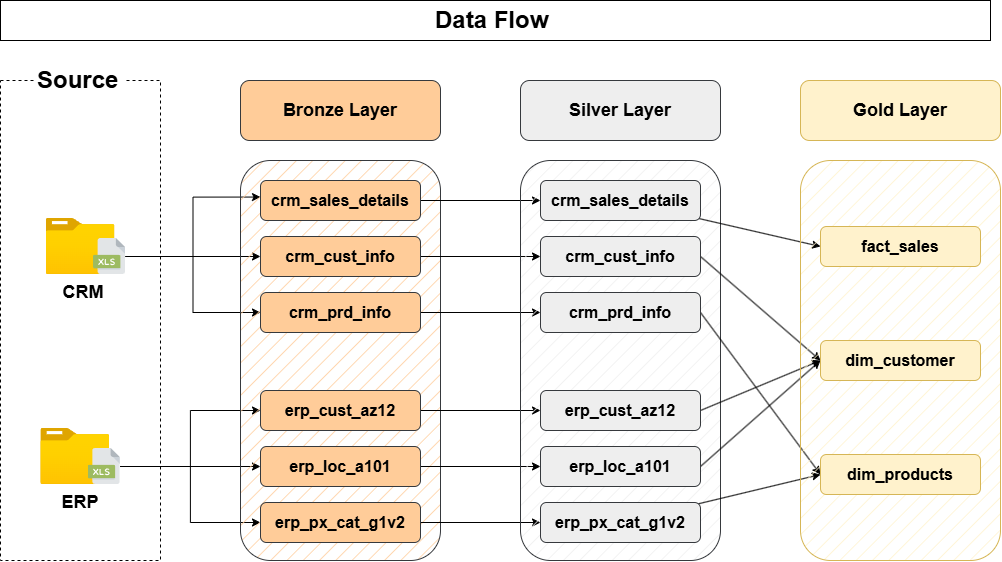

The diagram above was exported from draw.io. Its source (the exported page's mxGraphModel, read from the mxfile embedded in the PNG):
<mxGraphModel dx="1797" dy="1084" grid="1" gridSize="10" guides="1" tooltips="1" connect="1" arrows="1" fold="1" page="0" pageScale="1" pageWidth="1169" pageHeight="827" math="0" shadow="0">
  <root>
    <mxCell id="0" />
    <mxCell id="1" parent="0" />
    <mxCell id="PE1JxfmdbIuZbIEktCwP-2" parent="1" style="text;html=1;whiteSpace=wrap;strokeColor=default;fillColor=none;align=center;verticalAlign=middle;rounded=0;" value="&lt;font style=&quot;font-size: 24px;&quot;&gt;&lt;b&gt;Data Flow&amp;nbsp;&lt;/b&gt;&lt;/font&gt;" vertex="1">
      <mxGeometry height="40" width="990" x="-280" y="-40" as="geometry" />
    </mxCell>
    <mxCell id="PE1JxfmdbIuZbIEktCwP-3" parent="1" style="rounded=0;whiteSpace=wrap;html=1;fillColor=none;dashed=1;" value="" vertex="1">
      <mxGeometry height="480" width="160" x="-280" y="40" as="geometry" />
    </mxCell>
    <mxCell id="PE1JxfmdbIuZbIEktCwP-4" parent="1" style="text;html=1;whiteSpace=wrap;strokeColor=none;fillColor=default;align=left;verticalAlign=middle;rounded=0;" value="&lt;font style=&quot;font-size: 24px;&quot;&gt;&lt;b&gt;Source&lt;/b&gt;&lt;/font&gt;" vertex="1">
      <mxGeometry height="40" width="90" x="-245" y="20" as="geometry" />
    </mxCell>
    <mxCell id="PE1JxfmdbIuZbIEktCwP-5" parent="1" style="image;aspect=fixed;html=1;align=center;fontSize=12;image=img/lib/azure2/general/Folder_Blank.svg;points=[[0.5,0.083,0],[0.5,1,0],[0.003,0.5,0],[0.998,0.554,0],[0.99,0.114,0],[0.987,0.996,0],[0.013,0.996,0],[0.013,0.004,0]];" value="" vertex="1">
      <mxGeometry height="56.00000000000001" width="69" x="-234.5" y="178" as="geometry" />
    </mxCell>
    <mxCell id="PE1JxfmdbIuZbIEktCwP-6" parent="1" style="image;aspect=fixed;html=1;align=center;fontSize=12;image=img/lib/azure2/general/Folder_Blank.svg;points=[[0.5,0.083,0],[0.5,1,0],[0.003,0.5,0],[0.998,0.554,0],[0.99,0.114,0],[0.987,0.996,0],[0.013,0.996,0],[0.013,0.004,0]];" value="" vertex="1">
      <mxGeometry height="56.00000000000001" width="69" x="-239.75" y="388" as="geometry" />
    </mxCell>
    <mxCell id="PE1JxfmdbIuZbIEktCwP-26" edge="1" parent="1" source="PE1JxfmdbIuZbIEktCwP-7" style="edgeStyle=orthogonalEdgeStyle;rounded=0;orthogonalLoop=1;jettySize=auto;html=1;" target="PE1JxfmdbIuZbIEktCwP-15">
      <mxGeometry relative="1" as="geometry" />
    </mxCell>
    <mxCell id="PE1JxfmdbIuZbIEktCwP-27" edge="1" parent="1" source="PE1JxfmdbIuZbIEktCwP-7" style="edgeStyle=orthogonalEdgeStyle;rounded=0;orthogonalLoop=1;jettySize=auto;html=1;entryX=0.007;entryY=0.415;entryDx=0;entryDy=0;" target="PE1JxfmdbIuZbIEktCwP-14">
      <mxGeometry relative="1" as="geometry" />
    </mxCell>
    <mxCell id="PE1JxfmdbIuZbIEktCwP-28" edge="1" parent="1" source="PE1JxfmdbIuZbIEktCwP-7" style="edgeStyle=orthogonalEdgeStyle;rounded=0;orthogonalLoop=1;jettySize=auto;html=1;entryX=0;entryY=0.5;entryDx=0;entryDy=0;" target="PE1JxfmdbIuZbIEktCwP-16">
      <mxGeometry relative="1" as="geometry" />
    </mxCell>
    <mxCell id="PE1JxfmdbIuZbIEktCwP-7" parent="1" style="shape=image;html=1;verticalAlign=top;verticalLabelPosition=bottom;labelBackgroundColor=#ffffff;imageAspect=0;aspect=fixed;image=https://icons.diagrams.net/assets/files/1/Excel-16.svg" value="" vertex="1">
      <mxGeometry height="36" width="32" x="-187" y="198" as="geometry" />
    </mxCell>
    <mxCell id="PE1JxfmdbIuZbIEktCwP-31" edge="1" parent="1" source="PE1JxfmdbIuZbIEktCwP-8" style="edgeStyle=orthogonalEdgeStyle;rounded=0;orthogonalLoop=1;jettySize=auto;html=1;" target="PE1JxfmdbIuZbIEktCwP-18">
      <mxGeometry relative="1" as="geometry" />
    </mxCell>
    <mxCell id="PE1JxfmdbIuZbIEktCwP-32" edge="1" parent="1" source="PE1JxfmdbIuZbIEktCwP-8" style="edgeStyle=orthogonalEdgeStyle;rounded=0;orthogonalLoop=1;jettySize=auto;html=1;entryX=0;entryY=0.5;entryDx=0;entryDy=0;" target="PE1JxfmdbIuZbIEktCwP-19">
      <mxGeometry relative="1" as="geometry" />
    </mxCell>
    <mxCell id="PE1JxfmdbIuZbIEktCwP-33" edge="1" parent="1" source="PE1JxfmdbIuZbIEktCwP-8" style="edgeStyle=orthogonalEdgeStyle;rounded=0;orthogonalLoop=1;jettySize=auto;html=1;entryX=0;entryY=0.5;entryDx=0;entryDy=0;" target="PE1JxfmdbIuZbIEktCwP-17">
      <mxGeometry relative="1" as="geometry" />
    </mxCell>
    <mxCell id="PE1JxfmdbIuZbIEktCwP-8" parent="1" style="shape=image;html=1;verticalAlign=top;verticalLabelPosition=bottom;labelBackgroundColor=#ffffff;imageAspect=0;aspect=fixed;image=https://icons.diagrams.net/assets/files/1/Excel-16.svg" value="" vertex="1">
      <mxGeometry height="36" width="32" x="-192.25" y="408" as="geometry" />
    </mxCell>
    <mxCell id="PE1JxfmdbIuZbIEktCwP-10" parent="1" style="rounded=1;whiteSpace=wrap;html=1;roundedPerimeter=1;fillColor=#ffcc99;strokeColor=#36393d;" value="&lt;font style=&quot;font-size: 18px;&quot;&gt;&lt;b&gt;Bronze Layer&lt;/b&gt;&lt;/font&gt;" vertex="1">
      <mxGeometry height="60" width="200" x="-40" y="40" as="geometry" />
    </mxCell>
    <mxCell id="PE1JxfmdbIuZbIEktCwP-11" parent="1" style="rounded=1;whiteSpace=wrap;html=1;roundedPerimeter=1;fillColor=#ffcc99;fillStyle=hatch;strokeColor=#36393d;" value="" vertex="1">
      <mxGeometry height="400" width="200" x="-40" y="120" as="geometry" />
    </mxCell>
    <mxCell id="PE1JxfmdbIuZbIEktCwP-50" edge="1" parent="1" source="PE1JxfmdbIuZbIEktCwP-14" style="edgeStyle=orthogonalEdgeStyle;rounded=0;orthogonalLoop=1;jettySize=auto;html=1;" target="PE1JxfmdbIuZbIEktCwP-36">
      <mxGeometry relative="1" as="geometry" />
    </mxCell>
    <mxCell id="PE1JxfmdbIuZbIEktCwP-14" parent="1" style="rounded=1;whiteSpace=wrap;html=1;roundedPerimeter=1;fillColor=#ffcc99;strokeColor=#36393d;" value="&lt;font style=&quot;font-size: 16px;&quot;&gt;&lt;b style=&quot;&quot;&gt;crm_sales_details&lt;/b&gt;&lt;/font&gt;" vertex="1">
      <mxGeometry height="40" width="160" x="-20" y="140" as="geometry" />
    </mxCell>
    <mxCell id="PE1JxfmdbIuZbIEktCwP-51" edge="1" parent="1" source="PE1JxfmdbIuZbIEktCwP-15" style="edgeStyle=orthogonalEdgeStyle;rounded=0;orthogonalLoop=1;jettySize=auto;html=1;" target="PE1JxfmdbIuZbIEktCwP-37">
      <mxGeometry relative="1" as="geometry" />
    </mxCell>
    <mxCell id="PE1JxfmdbIuZbIEktCwP-15" parent="1" style="rounded=1;whiteSpace=wrap;html=1;roundedPerimeter=1;fillColor=#ffcc99;strokeColor=#36393d;" value="&lt;font style=&quot;font-size: 16px;&quot;&gt;&lt;b style=&quot;&quot;&gt;crm_cust_info&lt;/b&gt;&lt;/font&gt;" vertex="1">
      <mxGeometry height="40" width="160" x="-20" y="196" as="geometry" />
    </mxCell>
    <mxCell id="PE1JxfmdbIuZbIEktCwP-52" edge="1" parent="1" source="PE1JxfmdbIuZbIEktCwP-16" style="edgeStyle=orthogonalEdgeStyle;rounded=0;orthogonalLoop=1;jettySize=auto;html=1;" target="PE1JxfmdbIuZbIEktCwP-38">
      <mxGeometry relative="1" as="geometry" />
    </mxCell>
    <mxCell id="PE1JxfmdbIuZbIEktCwP-16" parent="1" style="rounded=1;whiteSpace=wrap;html=1;roundedPerimeter=1;fillColor=#ffcc99;strokeColor=#36393d;" value="&lt;font style=&quot;font-size: 16px;&quot;&gt;&lt;b style=&quot;&quot;&gt;crm_prd_info&lt;/b&gt;&lt;/font&gt;" vertex="1">
      <mxGeometry height="40" width="160" x="-20" y="252" as="geometry" />
    </mxCell>
    <mxCell id="PE1JxfmdbIuZbIEktCwP-55" edge="1" parent="1" source="PE1JxfmdbIuZbIEktCwP-17" style="edgeStyle=orthogonalEdgeStyle;rounded=0;orthogonalLoop=1;jettySize=auto;html=1;" target="PE1JxfmdbIuZbIEktCwP-39">
      <mxGeometry relative="1" as="geometry" />
    </mxCell>
    <mxCell id="PE1JxfmdbIuZbIEktCwP-17" parent="1" style="rounded=1;whiteSpace=wrap;html=1;roundedPerimeter=1;fillColor=#ffcc99;strokeColor=#36393d;" value="&lt;b style=&quot;font-size: 16px;&quot;&gt;erp_px_cat_g1v2&lt;/b&gt;" vertex="1">
      <mxGeometry height="40" width="160" x="-20" y="462" as="geometry" />
    </mxCell>
    <mxCell id="PE1JxfmdbIuZbIEktCwP-54" edge="1" parent="1" source="PE1JxfmdbIuZbIEktCwP-18" style="edgeStyle=orthogonalEdgeStyle;rounded=0;orthogonalLoop=1;jettySize=auto;html=1;" target="PE1JxfmdbIuZbIEktCwP-40">
      <mxGeometry relative="1" as="geometry" />
    </mxCell>
    <mxCell id="PE1JxfmdbIuZbIEktCwP-18" parent="1" style="rounded=1;whiteSpace=wrap;html=1;roundedPerimeter=1;fillColor=#ffcc99;strokeColor=#36393d;" value="&lt;b style=&quot;font-size: 16px;&quot;&gt;erp_loc_a101&lt;/b&gt;" vertex="1">
      <mxGeometry height="40" width="160" x="-20" y="406" as="geometry" />
    </mxCell>
    <mxCell id="PE1JxfmdbIuZbIEktCwP-53" edge="1" parent="1" source="PE1JxfmdbIuZbIEktCwP-19" style="edgeStyle=orthogonalEdgeStyle;rounded=0;orthogonalLoop=1;jettySize=auto;html=1;" target="PE1JxfmdbIuZbIEktCwP-41">
      <mxGeometry relative="1" as="geometry" />
    </mxCell>
    <mxCell id="PE1JxfmdbIuZbIEktCwP-19" parent="1" style="rounded=1;whiteSpace=wrap;html=1;roundedPerimeter=1;fillColor=#ffcc99;strokeColor=#36393d;" value="&lt;font style=&quot;font-size: 16px;&quot;&gt;&lt;b style=&quot;&quot;&gt;erp_cust_az12&lt;/b&gt;&lt;/font&gt;" vertex="1">
      <mxGeometry height="40" width="160" x="-20" y="350" as="geometry" />
    </mxCell>
    <mxCell id="PE1JxfmdbIuZbIEktCwP-29" parent="1" style="text;html=1;whiteSpace=wrap;strokeColor=none;fillColor=none;align=center;verticalAlign=middle;rounded=0;" value="&lt;font style=&quot;font-size: 18px;&quot;&gt;&lt;b style=&quot;&quot;&gt;CRM&lt;/b&gt;&lt;/font&gt;" vertex="1">
      <mxGeometry height="36" width="74.25" x="-234.5" y="234" as="geometry" />
    </mxCell>
    <mxCell id="PE1JxfmdbIuZbIEktCwP-30" parent="1" style="text;html=1;whiteSpace=wrap;strokeColor=none;fillColor=none;align=center;verticalAlign=middle;rounded=0;" value="&lt;font style=&quot;font-size: 18px;&quot;&gt;&lt;b style=&quot;&quot;&gt;ERP&lt;/b&gt;&lt;/font&gt;" vertex="1">
      <mxGeometry height="36" width="79.5" x="-239.75" y="444" as="geometry" />
    </mxCell>
    <mxCell id="PE1JxfmdbIuZbIEktCwP-34" parent="1" style="rounded=1;whiteSpace=wrap;html=1;roundedPerimeter=1;fillColor=#eeeeee;strokeColor=#36393d;" value="&lt;font style=&quot;font-size: 18px;&quot;&gt;&lt;b&gt;Silver Layer&lt;/b&gt;&lt;/font&gt;" vertex="1">
      <mxGeometry height="60" width="200" x="240" y="40" as="geometry" />
    </mxCell>
    <mxCell id="PE1JxfmdbIuZbIEktCwP-35" parent="1" style="rounded=1;whiteSpace=wrap;html=1;roundedPerimeter=1;fillColor=#eeeeee;fillStyle=hatch;strokeColor=#36393d;" value="" vertex="1">
      <mxGeometry height="400" width="200" x="240" y="120" as="geometry" />
    </mxCell>
    <mxCell id="PE1JxfmdbIuZbIEktCwP-64" edge="1" parent="1" source="PE1JxfmdbIuZbIEktCwP-36" style="rounded=0;orthogonalLoop=1;jettySize=auto;html=1;entryX=0;entryY=0.5;entryDx=0;entryDy=0;" target="PE1JxfmdbIuZbIEktCwP-59">
      <mxGeometry relative="1" as="geometry" />
    </mxCell>
    <mxCell id="PE1JxfmdbIuZbIEktCwP-36" parent="1" style="rounded=1;whiteSpace=wrap;html=1;roundedPerimeter=1;fillColor=#eeeeee;strokeColor=#36393d;" value="&lt;font style=&quot;font-size: 16px;&quot;&gt;&lt;b style=&quot;&quot;&gt;crm_sales_details&lt;/b&gt;&lt;/font&gt;" vertex="1">
      <mxGeometry height="40" width="160" x="260" y="140" as="geometry" />
    </mxCell>
    <mxCell id="PE1JxfmdbIuZbIEktCwP-65" edge="1" parent="1" source="PE1JxfmdbIuZbIEktCwP-37" style="rounded=0;orthogonalLoop=1;jettySize=auto;html=1;entryX=0;entryY=0.5;entryDx=0;entryDy=0;exitX=1;exitY=0.5;exitDx=0;exitDy=0;" target="PE1JxfmdbIuZbIEktCwP-63">
      <mxGeometry relative="1" as="geometry" />
    </mxCell>
    <mxCell id="PE1JxfmdbIuZbIEktCwP-37" parent="1" style="rounded=1;whiteSpace=wrap;html=1;roundedPerimeter=1;fillColor=#eeeeee;strokeColor=#36393d;" value="&lt;font style=&quot;font-size: 16px;&quot;&gt;&lt;b style=&quot;&quot;&gt;crm_cust_info&lt;/b&gt;&lt;/font&gt;" vertex="1">
      <mxGeometry height="40" width="160" x="260" y="196" as="geometry" />
    </mxCell>
    <mxCell id="PE1JxfmdbIuZbIEktCwP-66" edge="1" parent="1" source="PE1JxfmdbIuZbIEktCwP-38" style="rounded=0;orthogonalLoop=1;jettySize=auto;html=1;entryX=0;entryY=0.5;entryDx=0;entryDy=0;exitX=1;exitY=0.5;exitDx=0;exitDy=0;" target="PE1JxfmdbIuZbIEktCwP-61">
      <mxGeometry relative="1" as="geometry" />
    </mxCell>
    <mxCell id="PE1JxfmdbIuZbIEktCwP-38" parent="1" style="rounded=1;whiteSpace=wrap;html=1;roundedPerimeter=1;fillColor=#eeeeee;strokeColor=#36393d;" value="&lt;font style=&quot;font-size: 16px;&quot;&gt;&lt;b style=&quot;&quot;&gt;crm_prd_info&lt;/b&gt;&lt;/font&gt;" vertex="1">
      <mxGeometry height="40" width="160" x="260" y="252" as="geometry" />
    </mxCell>
    <mxCell id="PE1JxfmdbIuZbIEktCwP-69" edge="1" parent="1" source="PE1JxfmdbIuZbIEktCwP-39" style="rounded=0;orthogonalLoop=1;jettySize=auto;html=1;entryX=0;entryY=0.5;entryDx=0;entryDy=0;" target="PE1JxfmdbIuZbIEktCwP-61">
      <mxGeometry relative="1" as="geometry" />
    </mxCell>
    <mxCell id="PE1JxfmdbIuZbIEktCwP-39" parent="1" style="rounded=1;whiteSpace=wrap;html=1;roundedPerimeter=1;fillColor=#eeeeee;strokeColor=#36393d;" value="&lt;b style=&quot;font-size: 16px;&quot;&gt;erp_px_cat_g1v2&lt;/b&gt;" vertex="1">
      <mxGeometry height="40" width="160" x="260" y="462" as="geometry" />
    </mxCell>
    <mxCell id="PE1JxfmdbIuZbIEktCwP-68" edge="1" parent="1" source="PE1JxfmdbIuZbIEktCwP-40" style="rounded=0;orthogonalLoop=1;jettySize=auto;html=1;entryX=0;entryY=0.5;entryDx=0;entryDy=0;exitX=1;exitY=0.5;exitDx=0;exitDy=0;" target="PE1JxfmdbIuZbIEktCwP-63">
      <mxGeometry relative="1" as="geometry" />
    </mxCell>
    <mxCell id="PE1JxfmdbIuZbIEktCwP-40" parent="1" style="rounded=1;whiteSpace=wrap;html=1;roundedPerimeter=1;fillColor=#eeeeee;strokeColor=#36393d;" value="&lt;b style=&quot;font-size: 16px;&quot;&gt;erp_loc_a101&lt;/b&gt;" vertex="1">
      <mxGeometry height="40" width="160" x="260" y="406" as="geometry" />
    </mxCell>
    <mxCell id="PE1JxfmdbIuZbIEktCwP-67" edge="1" parent="1" source="PE1JxfmdbIuZbIEktCwP-41" style="rounded=0;orthogonalLoop=1;jettySize=auto;html=1;entryX=0;entryY=0.5;entryDx=0;entryDy=0;exitX=1;exitY=0.5;exitDx=0;exitDy=0;" target="PE1JxfmdbIuZbIEktCwP-63">
      <mxGeometry relative="1" as="geometry" />
    </mxCell>
    <mxCell id="PE1JxfmdbIuZbIEktCwP-41" parent="1" style="rounded=1;whiteSpace=wrap;html=1;roundedPerimeter=1;fillColor=#eeeeee;strokeColor=#36393d;" value="&lt;font style=&quot;font-size: 16px;&quot;&gt;&lt;b style=&quot;&quot;&gt;erp_cust_az12&lt;/b&gt;&lt;/font&gt;" vertex="1">
      <mxGeometry height="40" width="160" x="260" y="350" as="geometry" />
    </mxCell>
    <mxCell id="PE1JxfmdbIuZbIEktCwP-56" parent="1" style="rounded=1;whiteSpace=wrap;html=1;roundedPerimeter=1;fillColor=#fff2cc;strokeColor=#d6b656;" value="&lt;font style=&quot;font-size: 18px;&quot;&gt;&lt;b&gt;Gold Layer&lt;/b&gt;&lt;/font&gt;" vertex="1">
      <mxGeometry height="60" width="200" x="520" y="40" as="geometry" />
    </mxCell>
    <mxCell id="PE1JxfmdbIuZbIEktCwP-57" parent="1" style="rounded=1;whiteSpace=wrap;html=1;roundedPerimeter=1;fillColor=#fff2cc;fillStyle=hatch;strokeColor=#d6b656;" value="" vertex="1">
      <mxGeometry height="400" width="200" x="520" y="120" as="geometry" />
    </mxCell>
    <mxCell id="PE1JxfmdbIuZbIEktCwP-59" parent="1" style="rounded=1;whiteSpace=wrap;html=1;roundedPerimeter=1;fillColor=#fff2cc;strokeColor=#d6b656;" value="&lt;font style=&quot;font-size: 16px;&quot;&gt;&lt;b style=&quot;&quot;&gt;fact_sales&lt;/b&gt;&lt;/font&gt;" vertex="1">
      <mxGeometry height="40" width="160" x="540" y="186" as="geometry" />
    </mxCell>
    <mxCell id="PE1JxfmdbIuZbIEktCwP-61" parent="1" style="rounded=1;whiteSpace=wrap;html=1;roundedPerimeter=1;fillColor=#fff2cc;strokeColor=#d6b656;" value="&lt;b style=&quot;font-size: 16px;&quot;&gt;dim_products&lt;/b&gt;" vertex="1">
      <mxGeometry height="40" width="160" x="540" y="414" as="geometry" />
    </mxCell>
    <mxCell id="PE1JxfmdbIuZbIEktCwP-63" parent="1" style="rounded=1;whiteSpace=wrap;html=1;roundedPerimeter=1;fillColor=#fff2cc;strokeColor=#d6b656;" value="&lt;font style=&quot;font-size: 16px;&quot;&gt;&lt;b style=&quot;&quot;&gt;dim_customer&lt;/b&gt;&lt;/font&gt;" vertex="1">
      <mxGeometry height="40" width="160" x="540" y="300" as="geometry" />
    </mxCell>
  </root>
</mxGraphModel>